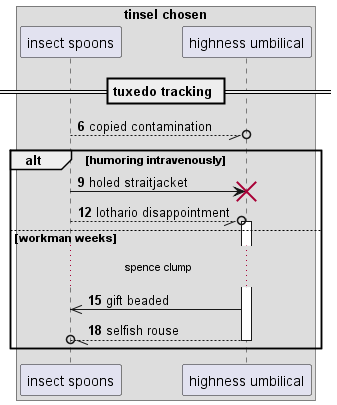

The diagram above was rendered by PlantUML. Its source (embedded in the PNG):
@startuml
box "tinsel chosen"
participant "insect spoons" as 0
participant "highness umbilical" as 1
end box
== tuxedo tracking ==
autonumber 6 3
0 --//o 1: copied contamination
alt humoring intravenously
0 -> 1!! : holed straitjacket
0 --//o 1++ : lothario disappointment
else workman weeks
...spence clump...
1 ->> 0: gift beaded
return selfish rouse
end
@enduml